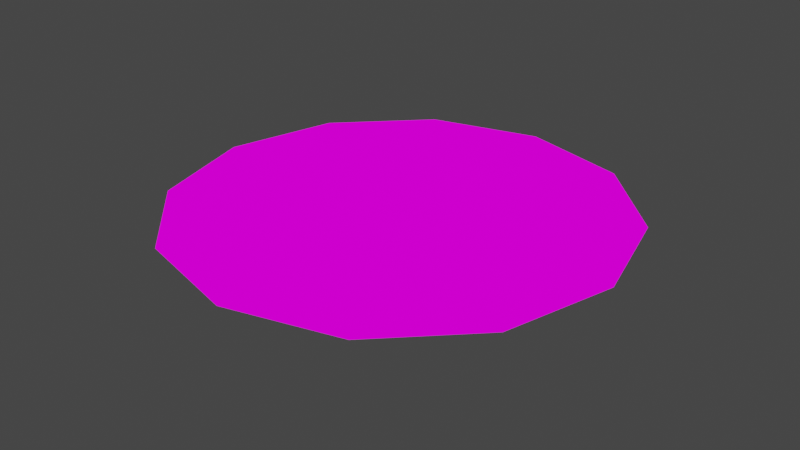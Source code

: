 # Source: Dish.blend  (saved by Blender 2.92.15; exported with 4.5.12 LTS)
import bpy
from mathutils import Matrix  # noqa: F401  (used for matrix-valued properties, if any)

bpy.ops.wm.read_factory_settings(use_empty=True)
scene = bpy.context.scene
scene.name = 'Scene'

# ---- collections
col_collection = bpy.data.collections.new('Collection'); scene.collection.children.link(col_collection)

# ---- images (referenced by path relative to the original .blend; pixels are not part of the script)
import os
ASSET_DIR = os.environ.get("B2B_ASSET_DIR", "")  # directory of the original .blend (textures are referenced by path, not embedded)
HERE = os.path.dirname(os.path.abspath(__file__))  # packed textures are extracted next to this script under _unpacked/

def load_image(name, relpath, width, height, colorspace="sRGB"):
    """Load a texture the original file referenced (path relative to the .blend, or extracted next to this script)."""
    p = next((c for c in (os.path.join(HERE, relpath), os.path.join(ASSET_DIR, relpath)) if relpath and os.path.exists(c)), "")
    if p:
        img = bpy.data.images.load(p, check_existing=True)
        img.name = name
    else:  # same state as the original file: an image datablock whose file is absent (Cycles renders it pink)
        img = bpy.data.images.new(name, width, height)
        img.source = "FILE"
        img.filepath = "//" + (relpath or name)
    img.colorspace_settings.name = colorspace
    return img
img_tex_dish_png = load_image('TEX_Dish.png', 'Texture/TEX_Dish.png', 1024, 1024, 'sRGB')

# ---- materials (node trees are filled in below, after node groups)
mat_dish = bpy.data.materials.new('Dish')
mat_dish.use_transparent_shadow = False

# ---- material node trees
mat_dish.use_nodes = True; mat_dish.node_tree.nodes.clear()
_N = mat_dish.node_tree.nodes; _L = mat_dish.node_tree.links
n0 = _N.new('ShaderNodeOutputMaterial'); n0.name = 'Material Output'; n0.location = (300, 300)
n1 = _N.new('ShaderNodeBsdfPrincipled'); n1.name = 'Principled BSDF'; n1.location = (-71, 147)
n1.distribution = 'GGX'
n1.subsurface_method = 'BURLEY'
n1.inputs[3].default_value = 1.45
n1.inputs[27].default_value = (0.0, 0.0, 0.0, 1.0)
n1.inputs[28].default_value = 1.0
n2 = _N.new('ShaderNodeEmission'); n2.name = '放射'; n2.location = (27, 278)
n3 = _N.new('ShaderNodeTexImage'); n3.name = '画像テクスチャ'; n3.location = (-398, 286)
n3.image = img_tex_dish_png
_L.new(n3.outputs[0], n2.inputs[0])
_L.new(n2.outputs[0], n0.inputs[0])
n0.is_active_output = True

# ---- world
world_world = bpy.data.worlds.new('World'); scene.world = world_world
world_world.use_nodes = True; world_world.node_tree.nodes.clear()
_N = world_world.node_tree.nodes; _L = world_world.node_tree.links
n0 = _N.new('ShaderNodeOutputWorld'); n0.name = 'World Output'; n0.location = (300, 300)
n1 = _N.new('ShaderNodeBackground'); n1.name = 'Background'; n1.location = (10, 300)
n1.inputs[0].default_value = (0.05088, 0.05088, 0.05088, 1.0)
_L.new(n1.outputs[0], n0.inputs[0])
n0.is_active_output = True
world_world.color = (0.05088, 0.05088, 0.05088)
world_world.use_sun_shadow = False
world_world.sun_shadow_jitter_overblur = 0.0

# ---- meshes
me_dish = bpy.data.meshes.new('Dish')
me_dish.from_pydata([(-3.752e-09, 0.05118, 0.002857), (-4.267e-10, 0.1819, 0.02774), (0.02559, 0.04432, 0.002857), (0.09096, 0.1575, 0.02774), (0.04432, 0.02559, 0.002857), (0.1575, 0.09096, 0.02774), (0.05118, -2.302e-08, 0.002857), (0.1819, -1.081e-08, 0.02774), (0.04432, -0.02559, 0.002857), (0.1575, -0.09096, 0.02774), (0.02559, -0.04432, 0.002857), (0.09096, -0.1575, 0.02774), (3.976e-09, -0.05118, 0.002857), (2.704e-08, -0.1819, 0.02774), (-0.02559, -0.04432, 0.002857), (-0.09096, -0.1575, 0.02774), (-0.04432, -0.02559, 0.002857), (-0.1575, -0.09096, 0.02774), (-0.05118, -4.457e-08, 0.002857), (-0.1819, -8.744e-08, 0.02774), (-0.04432, 0.02559, 0.002857), (-0.1575, 0.09096, 0.02774), (-0.02559, 0.04432, 0.002857), (-0.09096, 0.1575, 0.02774), (0.08734, 0.1513, 0.02774), (-4.986e-10, 0.1747, 0.02774), (0.1513, 0.08734, 0.02774), (0.1747, -1.15e-08, 0.02774), (0.1513, -0.08734, 0.02774), (0.08734, -0.1513, 0.02774), (2.588e-08, -0.1747, 0.02774), (-0.08734, -0.1513, 0.02774), (-0.1513, -0.08734, 0.02774), (-0.1747, -8.508e-08, 0.02774), (-0.1513, 0.08734, 0.02774), (-0.08734, 0.1513, 0.02774), (0.01773, 0.03071, 0.00443), (-3.531e-09, 0.03546, 0.00443), (0.03071, 0.01773, 0.00443), (0.03546, -2.514e-08, 0.00443), (0.03071, -0.01773, 0.00443), (0.01773, -0.03071, 0.00443), (1.823e-09, -0.03546, 0.00443), (-0.01773, -0.03071, 0.00443), (-0.03071, -0.01773, 0.00443), (-0.03546, -4.008e-08, 0.00443), (-0.03071, 0.01773, 0.00443), (-0.01773, 0.03071, 0.00443), (-0.1376, -7.309e-08, 0.01765), (-1.815e-09, 0.1376, 0.01765), (-0.07165, 0.1241, 0.01683), (-0.1433, -7.495e-08, 0.01683), (-0.07165, -0.1241, 0.01683), (0.07165, -0.1241, 0.01683), (0.1433, -1.459e-08, 0.01683), (0.0688, 0.1192, 0.01765), (1.896e-08, -0.1376, 0.01765), (0.07165, 0.1241, 0.01683), (-1.741e-09, 0.1433, 0.01683), (-0.0688, -0.1192, 0.01765), (0.1376, -1.514e-08, 0.01765), (-0.1192, -0.0688, 0.01765), (0.1192, -0.0688, 0.01765), (-0.1241, 0.07165, 0.01683), (-0.1241, -0.07165, 0.01683), (1.99e-08, -0.1433, 0.01683), (0.1241, -0.07165, 0.01683), (0.0688, -0.1192, 0.01765), (-0.1192, 0.0688, 0.01765), (0.1241, 0.07165, 0.01683), (0.1192, 0.0688, 0.01765), (-0.0688, 0.1192, 0.01765), (-3.857e-09, 0.05118, 4.289e-10), (0.02559, 0.04432, 4.289e-10), (0.04432, 0.02559, 4.289e-10), (0.05118, -2.302e-08, 4.289e-10), (0.04432, -0.02559, 4.289e-10), (0.02559, -0.04432, 4.289e-10), (3.871e-09, -0.05118, 4.289e-10), (-0.02559, -0.04432, 4.289e-10), (-0.04432, -0.02559, 4.289e-10), (-0.05118, -4.457e-08, 4.289e-10), (-0.04432, 0.02559, 4.289e-10), (-0.02559, 0.04432, 4.289e-10)], [], [(0, 58, 57, 2), (2, 57, 69, 4), (4, 69, 54, 6), (6, 54, 66, 8), (8, 66, 53, 10), (10, 53, 65, 12), (12, 65, 52, 14), (14, 52, 64, 16), (16, 64, 51, 18), (18, 51, 63, 20), (5, 3, 24, 26), (20, 63, 50, 22), (22, 50, 58, 0), (14, 16, 80, 79), (28, 27, 60, 62), (21, 19, 33, 34), (19, 17, 32, 33), (17, 15, 31, 32), (15, 13, 30, 31), (13, 11, 29, 30), (11, 9, 28, 29), (9, 7, 27, 28), (1, 23, 35, 25), (3, 1, 25, 24), (7, 5, 26, 27), (23, 21, 34, 35), (36, 37, 47, 46, 45, 44, 43, 42, 41, 40, 39, 38), (35, 34, 68, 71), (24, 25, 49, 55), (32, 31, 59, 61), (29, 28, 62, 67), (25, 35, 71, 49), (26, 24, 55, 70), (33, 32, 61, 48), (30, 29, 67, 56), (27, 26, 70, 60), (34, 33, 48, 68), (31, 30, 56, 59), (72, 73, 74, 75, 76, 77, 78, 79, 80, 81, 82, 83), (60, 70, 38, 39), (57, 58, 1, 3), (54, 69, 5, 7), (53, 66, 9, 11), (59, 56, 42, 43), (51, 64, 17, 19), (58, 50, 23, 1), (62, 60, 39, 40), (52, 65, 13, 15), (55, 49, 37, 36), (67, 62, 40, 41), (70, 55, 36, 38), (56, 67, 41, 42), (68, 48, 45, 46), (69, 57, 3, 5), (66, 54, 7, 9), (65, 53, 11, 13), (64, 52, 15, 17), (63, 51, 19, 21), (50, 63, 21, 23), (71, 68, 46, 47), (61, 59, 43, 44), (49, 71, 47, 37), (48, 61, 44, 45), (12, 14, 79, 78), (10, 12, 78, 77), (8, 10, 77, 76), (6, 8, 76, 75), (22, 0, 72, 83), (0, 2, 73, 72), (4, 6, 75, 74), (20, 22, 83, 82), (2, 4, 74, 73), (18, 20, 82, 81), (16, 18, 81, 80)])
me_dish.polygons.foreach_set('use_smooth', [True] * 74)
_uv = me_dish.uv_layers.new(name='UVマップ')
_uv.uv.foreach_set('vector', [0.6829, 0.232, 0.5622, 0.1997, 0.6125, 0.1125, 0.7009, 0.2009, 0.7009, 0.2009, 0.6125, 0.1125, 0.6997, 0.06216, 0.732, 0.1829, 0.732, 0.1829, 0.6997, 0.06216, 0.8003, 0.06216, 0.768, 0.1829, 0.768, 0.1829, 0.8003, 0.06216, 0.8875, 0.1125, 0.7991, 0.2009, 0.7991, 0.2009, 0.8875, 0.1125, 0.9378, 0.1997, 0.8171, 0.232, 0.8171, 0.232, 0.9378, 0.1997, 0.9378, 0.3003, 0.8171, 0.268, 0.8171, 0.268, 0.9378, 0.3003, 0.8875, 0.3875, 0.7991, 0.2991, 0.7991, 0.2991, 0.8875, 0.3875, 0.8003, 0.4378, 0.768, 0.3171, 0.768, 0.3171, 0.8003, 0.4378, 0.6997, 0.4378, 0.732, 0.3171, 0.732, 0.3171, 0.6997, 0.4378, 0.6125, 0.3875, 0.7009, 0.2991, 0.3139, 0.01152, 0.4246, 0.07542, 0.4176, 0.08236, 0.3114, 0.021, 0.7009, 0.2991, 0.6125, 0.3875, 0.5622, 0.3003, 0.6829, 0.268, 0.6829, 0.268, 0.5622, 0.3003, 0.5622, 0.1997, 0.6829, 0.232, 0.2226, 0.5427, 0.2226, 0.5115, 0.2264, 0.5115, 0.2264, 0.5427, 0.08236, 0.08236, 0.1886, 0.021, 0.2017, 0.06962, 0.118, 0.118, 0.4246, 0.4246, 0.3139, 0.4885, 0.3114, 0.479, 0.4176, 0.4176, 0.3139, 0.4885, 0.1861, 0.4885, 0.1886, 0.479, 0.3114, 0.479, 0.1861, 0.4885, 0.07542, 0.4246, 0.08236, 0.4176, 0.1886, 0.479, 0.07542, 0.4246, 0.01152, 0.3139, 0.021, 0.3114, 0.08236, 0.4176, 0.01152, 0.3139, 0.01152, 0.1861, 0.021, 0.1886, 0.021, 0.3114, 0.01152, 0.1861, 0.07542, 0.07542, 0.08236, 0.08236, 0.021, 0.1886, 0.07542, 0.07542, 0.1861, 0.01152, 0.1886, 0.021, 0.08236, 0.08236, 0.4885, 0.1861, 0.4885, 0.3139, 0.479, 0.3114, 0.479, 0.1886, 0.4246, 0.07542, 0.4885, 0.1861, 0.479, 0.1886, 0.4176, 0.08236, 0.1861, 0.01152, 0.3139, 0.01152, 0.3114, 0.021, 0.1886, 0.021, 0.4885, 0.3139, 0.4246, 0.4246, 0.4176, 0.4176, 0.479, 0.3114, 0.5321, 0.4501, 0.5445, 0.4716, 0.5445, 0.4965, 0.5321, 0.5181, 0.5105, 0.5306, 0.4856, 0.5306, 0.464, 0.5181, 0.4516, 0.4965, 0.4516, 0.4716, 0.464, 0.4501, 0.4856, 0.4376, 0.5105, 0.4376, 0.479, 0.3114, 0.4176, 0.4176, 0.382, 0.382, 0.4304, 0.2983, 0.4176, 0.08236, 0.479, 0.1886, 0.4304, 0.2017, 0.382, 0.118, 0.1886, 0.479, 0.08236, 0.4176, 0.118, 0.382, 0.2017, 0.4304, 0.021, 0.1886, 0.08236, 0.08236, 0.118, 0.118, 0.06962, 0.2017, 0.479, 0.1886, 0.479, 0.3114, 0.4304, 0.2983, 0.4304, 0.2017, 0.3114, 0.021, 0.4176, 0.08236, 0.382, 0.118, 0.2983, 0.06962, 0.3114, 0.479, 0.1886, 0.479, 0.2017, 0.4304, 0.2983, 0.4304, 0.021, 0.3114, 0.021, 0.1886, 0.06962, 0.2017, 0.06962, 0.2983, 0.1886, 0.021, 0.3114, 0.021, 0.2983, 0.06962, 0.2017, 0.06962, 0.4176, 0.4176, 0.3114, 0.479, 0.2983, 0.4304, 0.382, 0.382, 0.08236, 0.4176, 0.021, 0.3114, 0.06962, 0.2983, 0.118, 0.382, 0.01152, 0.5606, 0.0295, 0.5295, 0.06063, 0.5115, 0.09659, 0.5115, 0.1277, 0.5295, 0.1457, 0.5606, 0.1457, 0.5966, 0.1277, 0.6277, 0.09659, 0.6457, 0.06063, 0.6457, 0.0295, 0.6277, 0.01152, 0.5966, 0.2017, 0.06962, 0.2983, 0.06962, 0.2625, 0.2035, 0.2375, 0.2035, 0.6125, 0.1125, 0.5622, 0.1997, 0.5115, 0.1861, 0.5754, 0.07542, 0.8003, 0.06216, 0.6997, 0.06216, 0.6861, 0.01152, 0.8139, 0.01152, 0.9378, 0.1997, 0.8875, 0.1125, 0.9246, 0.07542, 0.9885, 0.1861, 0.118, 0.382, 0.06962, 0.2983, 0.2035, 0.2625, 0.216, 0.284, 0.6997, 0.4378, 0.8003, 0.4378, 0.8139, 0.4885, 0.6861, 0.4885, 0.5622, 0.1997, 0.5622, 0.3003, 0.5115, 0.3139, 0.5115, 0.1861, 0.118, 0.118, 0.2017, 0.06962, 0.2375, 0.2035, 0.216, 0.216, 0.8875, 0.3875, 0.9378, 0.3003, 0.9885, 0.3139, 0.9246, 0.4246, 0.382, 0.118, 0.4304, 0.2017, 0.2965, 0.2375, 0.284, 0.216, 0.06962, 0.2017, 0.118, 0.118, 0.216, 0.216, 0.2035, 0.2375, 0.2983, 0.06962, 0.382, 0.118, 0.284, 0.216, 0.2625, 0.2035, 0.06962, 0.2983, 0.06962, 0.2017, 0.2035, 0.2375, 0.2035, 0.2625, 0.382, 0.382, 0.2983, 0.4304, 0.2625, 0.2965, 0.284, 0.284, 0.6997, 0.06216, 0.6125, 0.1125, 0.5754, 0.07542, 0.6861, 0.01152, 0.8875, 0.1125, 0.8003, 0.06216, 0.8139, 0.01152, 0.9246, 0.07542, 0.9378, 0.3003, 0.9378, 0.1997, 0.9885, 0.1861, 0.9885, 0.3139, 0.8003, 0.4378, 0.8875, 0.3875, 0.9246, 0.4246, 0.8139, 0.4885, 0.6125, 0.3875, 0.6997, 0.4378, 0.6861, 0.4885, 0.5754, 0.4246, 0.5622, 0.3003, 0.6125, 0.3875, 0.5754, 0.4246, 0.5115, 0.3139, 0.4304, 0.2983, 0.382, 0.382, 0.284, 0.284, 0.2965, 0.2625, 0.2017, 0.4304, 0.118, 0.382, 0.216, 0.284, 0.2375, 0.2965, 0.4304, 0.2017, 0.4304, 0.2983, 0.2965, 0.2625, 0.2965, 0.2375, 0.2983, 0.4304, 0.2017, 0.4304, 0.2375, 0.2965, 0.2625, 0.2965, 0.2226, 0.5786, 0.2226, 0.5427, 0.2264, 0.5427, 0.2264, 0.5786, 0.2226, 0.6098, 0.2226, 0.5786, 0.2264, 0.5786, 0.2264, 0.6098, 0.2226, 0.6277, 0.2226, 0.6098, 0.2264, 0.6098, 0.2264, 0.6277, 0.1687, 0.5427, 0.1687, 0.5115, 0.1726, 0.5115, 0.1726, 0.5427, 0.1957, 0.5295, 0.1957, 0.5115, 0.1995, 0.5115, 0.1995, 0.5295, 0.1687, 0.6277, 0.1687, 0.6098, 0.1726, 0.6098, 0.1726, 0.6277, 0.1687, 0.5786, 0.1687, 0.5427, 0.1726, 0.5427, 0.1726, 0.5786, 0.1957, 0.5606, 0.1957, 0.5295, 0.1995, 0.5295, 0.1995, 0.5606, 0.1687, 0.6098, 0.1687, 0.5786, 0.1726, 0.5786, 0.1726, 0.6098, 0.1957, 0.5966, 0.1957, 0.5606, 0.1995, 0.5606, 0.1995, 0.5966, 0.1957, 0.6277, 0.1957, 0.5966, 0.1995, 0.5966, 0.1995, 0.6277])
me_dish.materials.append(mat_dish)
me_dish.use_remesh_fix_poles = True
me_dish.use_remesh_preserve_attributes = False
me_dish.use_mirror_vertex_groups = False
me_dish.update()

# ---- objects
ob_dish = bpy.data.objects.new('Dish', me_dish)

# ---- transforms, parenting, visibility, modifiers, constraints
ob_dish.location = (0.0, 0.0, 0.0)
ob_dish.lineart.crease_threshold = 0.0

# ---- collection membership
col_collection.objects.link(ob_dish)

# ---- scene / render settings (as saved in the file)
scene.frame_start = 1; scene.frame_end = 250; scene.frame_set(1)
scene.render.engine = 'BLENDER_EEVEE_NEXT'
scene.cycles.use_denoising = False
scene.cycles.samples = 128
scene.cycles.sampling_pattern = 'TABULATED_SOBOL'
scene.cycles.use_adaptive_sampling = False
scene.cycles.use_light_tree = False
scene.view_settings.view_transform = 'Filmic'
bpy.context.view_layer.update()

# ---- added for rendering (the .blend has no active camera): camera
cam_auto = bpy.data.cameras.new('AutoCamera')
cam_auto.lens = 50.0
cam_auto.sensor_width = 36.0
cam_auto.clip_end = 1000.0
ob_auto_camera = bpy.data.objects.new('AutoCamera', cam_auto)
scene.collection.objects.link(ob_auto_camera)
ob_auto_camera.location = (0.47676, -0.572112, 0.395278)
ob_auto_camera.rotation_euler = (1.09748, -7.21219e-08, 0.694738)
scene.camera = ob_auto_camera
bpy.context.view_layer.update()
